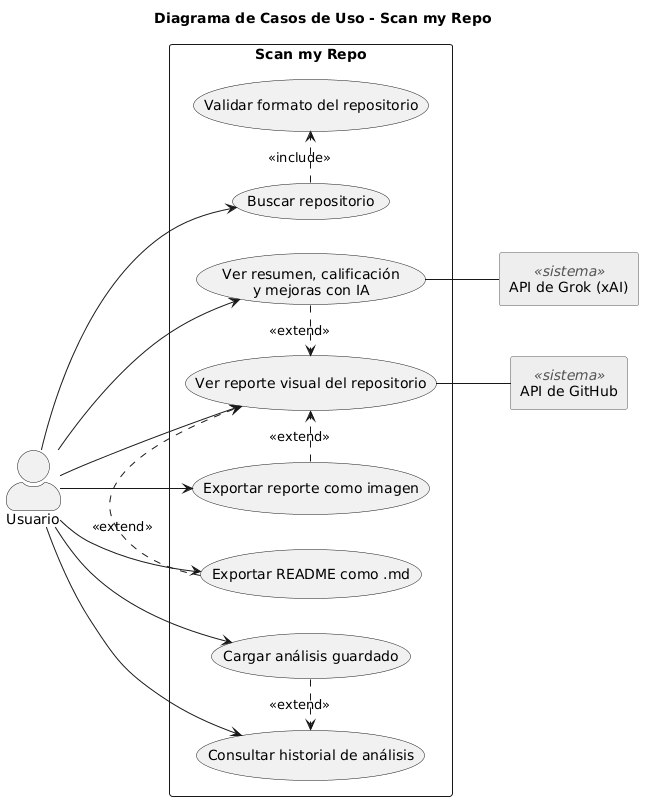

The diagram above was rendered by PlantUML. Its source (embedded in the PNG):
@startuml
title Diagrama de Casos de Uso - Scan my Repo
left to right direction
skinparam packageStyle rectangle
skinparam actorStyle awesome

skinparam rectangle<<sistema>> {
    BackgroundColor #EEEEEE
    BorderColor #555555
    StereotypeFontColor #555555
}

actor "Usuario" as U

rectangle "Scan my Repo" {
    usecase "Buscar repositorio" as CU1
    usecase "Validar formato del repositorio" as CU2
    usecase "Ver reporte visual del repositorio" as CU3
    usecase "Ver resumen, calificación\ny mejoras con IA" as CU4
    usecase "Exportar reporte como imagen" as CU5
    usecase "Exportar README como .md" as CU6
    usecase "Consultar historial de análisis" as CU7
    usecase "Cargar análisis guardado" as CU8
}

rectangle "API de GitHub" as GH <<sistema>>
rectangle "API de Grok (xAI)" as IA <<sistema>>

U --> CU1
U --> CU3
U --> CU4
U --> CU5
U --> CU6
U --> CU7
U --> CU8

CU1 .> CU2 : <<include>>
CU4 .> CU3 : <<extend>>
CU5 .> CU3 : <<extend>>
CU6 .> CU3 : <<extend>>
CU8 .> CU7 : <<extend>>

CU3 -- GH
CU4 -- IA
@enduml